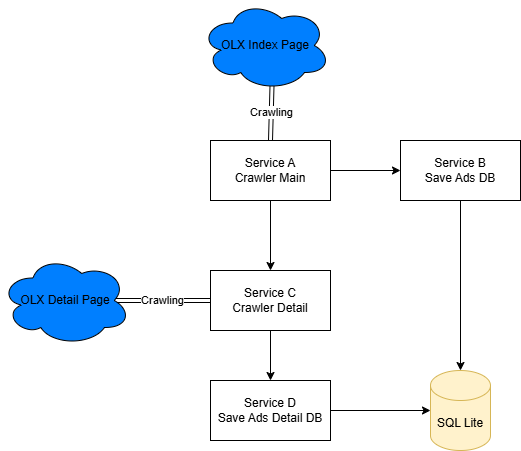

The diagram above was exported from draw.io. Its source (the exported page's mxGraphModel, read from the mxfile embedded in the PNG):
<mxGraphModel dx="794" dy="1599" grid="1" gridSize="10" guides="1" tooltips="1" connect="1" arrows="1" fold="1" page="1" pageScale="1" pageWidth="827" pageHeight="1169" math="0" shadow="0">
  <root>
    <mxCell id="0" />
    <mxCell id="1" parent="0" />
    <mxCell id="uDbOecWhRiu5YdJ5Kntq-14" style="edgeStyle=none;rounded=0;orthogonalLoop=1;jettySize=auto;html=1;exitX=1;exitY=0.5;exitDx=0;exitDy=0;entryX=0;entryY=0.5;entryDx=0;entryDy=0;" parent="1" source="uDbOecWhRiu5YdJ5Kntq-2" target="uDbOecWhRiu5YdJ5Kntq-13" edge="1">
      <mxGeometry relative="1" as="geometry" />
    </mxCell>
    <mxCell id="uDbOecWhRiu5YdJ5Kntq-25" style="edgeStyle=none;rounded=0;orthogonalLoop=1;jettySize=auto;html=1;exitX=0.5;exitY=1;exitDx=0;exitDy=0;" parent="1" source="uDbOecWhRiu5YdJ5Kntq-2" target="uDbOecWhRiu5YdJ5Kntq-17" edge="1">
      <mxGeometry relative="1" as="geometry" />
    </mxCell>
    <mxCell id="uDbOecWhRiu5YdJ5Kntq-2" value="Service A&lt;br&gt;Crawler Main" style="rounded=0;whiteSpace=wrap;html=1;" parent="1" vertex="1">
      <mxGeometry x="270" y="120" width="120" height="60" as="geometry" />
    </mxCell>
    <mxCell id="uDbOecWhRiu5YdJ5Kntq-28" value="Crawling" style="edgeStyle=none;shape=link;rounded=0;orthogonalLoop=1;jettySize=auto;html=1;exitX=0.55;exitY=0.95;exitDx=0;exitDy=0;exitPerimeter=0;entryX=0.5;entryY=0;entryDx=0;entryDy=0;" parent="1" source="uDbOecWhRiu5YdJ5Kntq-7" target="uDbOecWhRiu5YdJ5Kntq-2" edge="1">
      <mxGeometry relative="1" as="geometry" />
    </mxCell>
    <mxCell id="uDbOecWhRiu5YdJ5Kntq-7" value="OLX Index Page" style="ellipse;shape=cloud;whiteSpace=wrap;html=1;fillColor=#007FFF;" parent="1" vertex="1">
      <mxGeometry x="260" y="-20" width="130" height="90" as="geometry" />
    </mxCell>
    <mxCell id="uDbOecWhRiu5YdJ5Kntq-24" style="edgeStyle=none;rounded=0;orthogonalLoop=1;jettySize=auto;html=1;exitX=0.5;exitY=1;exitDx=0;exitDy=0;" parent="1" source="uDbOecWhRiu5YdJ5Kntq-13" target="uDbOecWhRiu5YdJ5Kntq-15" edge="1">
      <mxGeometry relative="1" as="geometry" />
    </mxCell>
    <mxCell id="uDbOecWhRiu5YdJ5Kntq-13" value="Service B&lt;br&gt;Save Ads DB" style="rounded=0;whiteSpace=wrap;html=1;" parent="1" vertex="1">
      <mxGeometry x="460" y="120" width="120" height="60" as="geometry" />
    </mxCell>
    <mxCell id="uDbOecWhRiu5YdJ5Kntq-15" value="SQL Lite" style="shape=cylinder3;whiteSpace=wrap;html=1;boundedLbl=1;backgroundOutline=1;size=15;fillColor=#fff2cc;strokeColor=#d6b656;" parent="1" vertex="1">
      <mxGeometry x="490" y="350" width="60" height="80" as="geometry" />
    </mxCell>
    <mxCell id="uDbOecWhRiu5YdJ5Kntq-23" style="edgeStyle=none;rounded=0;orthogonalLoop=1;jettySize=auto;html=1;exitX=0.5;exitY=1;exitDx=0;exitDy=0;entryX=0.5;entryY=0;entryDx=0;entryDy=0;" parent="1" source="uDbOecWhRiu5YdJ5Kntq-17" target="uDbOecWhRiu5YdJ5Kntq-22" edge="1">
      <mxGeometry relative="1" as="geometry" />
    </mxCell>
    <mxCell id="uDbOecWhRiu5YdJ5Kntq-17" value="Service C&lt;br&gt;Crawler Detail" style="rounded=0;whiteSpace=wrap;html=1;" parent="1" vertex="1">
      <mxGeometry x="270" y="250" width="120" height="60" as="geometry" />
    </mxCell>
    <mxCell id="uDbOecWhRiu5YdJ5Kntq-29" value="Crawling" style="edgeStyle=none;shape=link;rounded=0;orthogonalLoop=1;jettySize=auto;html=1;exitX=0.875;exitY=0.5;exitDx=0;exitDy=0;exitPerimeter=0;entryX=0;entryY=0.5;entryDx=0;entryDy=0;" parent="1" source="uDbOecWhRiu5YdJ5Kntq-20" target="uDbOecWhRiu5YdJ5Kntq-17" edge="1">
      <mxGeometry relative="1" as="geometry" />
    </mxCell>
    <mxCell id="uDbOecWhRiu5YdJ5Kntq-20" value="OLX Detail Page" style="ellipse;shape=cloud;whiteSpace=wrap;html=1;fillColor=#007FFF;" parent="1" vertex="1">
      <mxGeometry x="60" y="235" width="130" height="90" as="geometry" />
    </mxCell>
    <mxCell id="uDbOecWhRiu5YdJ5Kntq-22" value="Service D&lt;br&gt;Save Ads Detail DB" style="rounded=0;whiteSpace=wrap;html=1;" parent="1" vertex="1">
      <mxGeometry x="270" y="360" width="120" height="60" as="geometry" />
    </mxCell>
    <mxCell id="uDbOecWhRiu5YdJ5Kntq-26" style="edgeStyle=none;rounded=0;orthogonalLoop=1;jettySize=auto;html=1;exitX=1;exitY=0.5;exitDx=0;exitDy=0;entryX=0;entryY=0.5;entryDx=0;entryDy=0;entryPerimeter=0;" parent="1" source="uDbOecWhRiu5YdJ5Kntq-22" target="uDbOecWhRiu5YdJ5Kntq-15" edge="1">
      <mxGeometry relative="1" as="geometry" />
    </mxCell>
  </root>
</mxGraphModel>